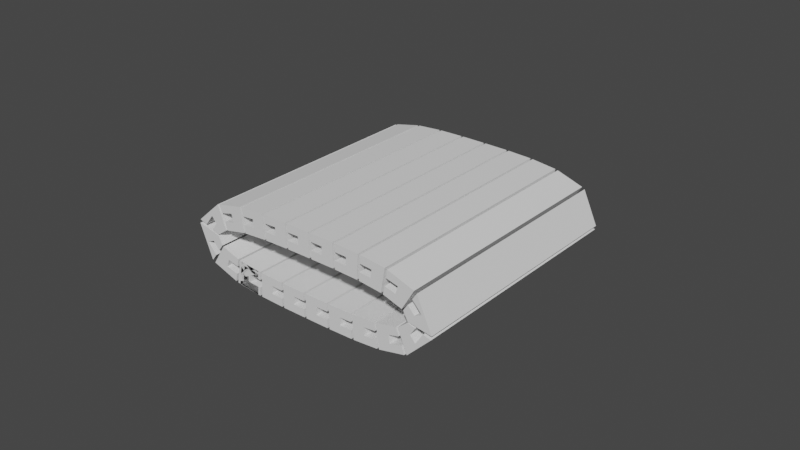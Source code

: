 # Source: B_BeltConveyor.blend  (saved by Blender 3.3.6; exported with 4.5.12 LTS)
import bpy
from mathutils import Matrix  # noqa: F401  (used for matrix-valued properties, if any)

bpy.ops.wm.read_factory_settings(use_empty=True)
scene = bpy.context.scene
scene.name = 'Scene'

# ---- collections
col_collection = bpy.data.collections.new('Collection'); scene.collection.children.link(col_collection)

# ---- world
world_world = bpy.data.worlds.new('World'); scene.world = world_world
world_world.use_nodes = True; world_world.node_tree.nodes.clear()
_N = world_world.node_tree.nodes; _L = world_world.node_tree.links
n0 = _N.new('ShaderNodeOutputWorld'); n0.name = 'World Output'; n0.location = (300, 300)
n1 = _N.new('ShaderNodeBackground'); n1.name = 'Background'; n1.location = (10, 300)
n1.inputs[0].default_value = (0.05088, 0.05088, 0.05088, 1.0)
_L.new(n1.outputs[0], n0.inputs[0])
n0.is_active_output = True
world_world.color = (0.05088, 0.05088, 0.05088)
world_world.use_sun_shadow = False
world_world.sun_shadow_jitter_overblur = 0.0

# ---- meshes
me_beltconveyor = bpy.data.meshes.new('BeltConveyor')
me_beltconveyor.from_pydata([(-0.1, -1.0, -0.1), (-0.1, -1.0, 0.1), (-0.1, 1.0, -0.1), (-0.1, 1.0, 0.1), (0.1, -1.0, -0.1), (0.1, -1.0, 0.1), (0.1, 1.0, -0.1), (0.1, 1.0, 0.1), (-4.47e-08, -1.0, -0.03333), (-4.47e-08, -1.0, 0.03333), (-4.47e-08, 1.0, 0.03333), (-4.47e-08, 1.0, -0.03333), (-0.1, -1.0, -0.03333), (-0.1, -1.0, 0.03333), (-0.1, 1.0, 0.03333), (-0.1, 1.0, -0.03333)], [], [(8, 12, 0), (2, 11, 10, 3, 7, 6), (6, 7, 5, 4), (4, 5, 1, 9, 8, 0), (2, 6, 4, 0), (7, 3, 1, 5), (1, 13, 9), (8, 9, 10, 11), (10, 9, 13, 14), (11, 8, 12, 15), (1, 3, 14, 13), (2, 0, 12, 15), (10, 14, 3), (11, 2, 15)])
_uv = me_beltconveyor.uv_layers.new(name='UVマップ')
_uv.uv.foreach_set('vector', [0.4583, 0.0, 0.4583, 0.0, 0.375, 0.0, 0.375, 0.25, 0.4583, 0.25, 0.5417, 0.25, 0.625, 0.25, 0.625, 0.5, 0.375, 0.5, 0.375, 0.5, 0.625, 0.5, 0.625, 0.75, 0.375, 0.75, 0.375, 0.75, 0.625, 0.75, 0.625, 1.0, 0.5417, 1.0, 0.4583, 1.0, 0.375, 1.0, 0.125, 0.5, 0.375, 0.5, 0.375, 0.75, 0.125, 0.75, 0.625, 0.5, 0.875, 0.5, 0.875, 0.75, 0.625, 0.75, 0.625, 0.0, 0.5417, 0.0, 0.5417, 0.0, 0.4583, 0.0, 0.5417, 0.0, 0.5417, 0.25, 0.4583, 0.25, 0.5417, 0.25, 0.5417, 0.0, 0.5417, 0.0, 0.5417, 0.25, 0.4583, 0.25, 0.4583, 0.0, 0.4583, 0.0, 0.4583, 0.25, 0.625, 0.0, 0.625, 0.25, 0.5417, 0.25, 0.5417, 0.0, 0.375, 0.25, 0.375, 0.0, 0.4583, 0.0, 0.4583, 0.25, 0.5417, 0.25, 0.5417, 0.25, 0.625, 0.25, 0.4583, 0.25, 0.375, 0.25, 0.4583, 0.25])
me_beltconveyor.update()

# ---- curves / text
cu_beltconveyorcurve = bpy.data.curves.new('BeltConveyorCurve', 'CURVE')
cu_beltconveyorcurve.dimensions = '3D'
_sp = cu_beltconveyorcurve.splines.new('BEZIER'); _sp.bezier_points.add(3)
_sp.bezier_points.foreach_set('co', [-1.0, 0.0, 0.0, 0.0, 0.0, 0.25, 1.0, 0.0, 0.0, 0.0, 0.0, -0.25])
_sp.bezier_points.foreach_set('handle_left', [-1.0, 0.0, -0.255, -0.5, -7.451e-09, 0.25, 1.0, 0.0, 0.25, 0.5, 1.49e-08, -0.25])
_sp.bezier_points.foreach_set('handle_right', [-1.0, 0.0, 0.25, 0.5, 7.451e-09, 0.25, 1.0, 0.0, -0.255, -0.5, -1.49e-08, -0.25])
for _p, _l, _r in zip(_sp.bezier_points, ['ALIGNED', 'ALIGNED', 'ALIGNED', 'ALIGNED'], ['ALIGNED', 'ALIGNED', 'ALIGNED', 'ALIGNED']): _p.handle_left_type = _l; _p.handle_right_type = _r
_sp.order_u = 0
_sp.order_v = 0
_sp.use_cyclic_u = True
cu_beltconveyorcurve.use_path = True
cu_beltconveyorcurve.fill_mode = 'FULL'
arm_x = bpy.data.armatures.new('アーマチュア')  # bones are not reproduced

# ---- objects
ob_beltconveyorcurve = bpy.data.objects.new('BeltConveyorCurve', cu_beltconveyorcurve)
ob_beltconveyor = bpy.data.objects.new('BeltConveyor', me_beltconveyor)
ob_x = bpy.data.objects.new('アーマチュア', arm_x)

# ---- transforms, parenting, visibility, modifiers, constraints
ob_beltconveyorcurve.location = (0.0, 0.0, 0.0)
ob_beltconveyor.parent = ob_x
ob_beltconveyor.matrix_parent_inverse = Matrix(((7.55e-08, -0.0, -1.0, -0.004026), (-0.0, 1.0, -0.0, -0.05553), (1.0, -0.0, 7.55e-08, 0.92), (-0.0, -0.0, -0.0, 1.0)))
ob_beltconveyor.location = (0.0, 0.0, 0.0)
_vg = ob_beltconveyor.vertex_groups.new(name='Bone')
for _i, _w in zip([0, 1, 2, 3, 4, 5, 6, 7, 8, 9, 10, 11, 12, 13, 14, 15], [0.4378, 0.4426, 0.4454, 0.4397, 0.4849, 0.4884, 0.5012, 0.4972, 0.4322, 0.4333, 0.4338, 0.4351, 0.4356, 0.4389, 0.4374, 0.4413]): _vg.add([_i], _w, 'REPLACE')
_vg = ob_beltconveyor.vertex_groups.new(name='Bone.001')
for _i, _w in zip([0, 1, 2, 3, 4, 5, 6, 7, 8, 9, 10, 11, 12, 13, 14, 15], [0.5622, 0.5574, 0.5546, 0.5603, 0.5151, 0.5116, 0.4988, 0.5028, 0.5678, 0.5667, 0.5662, 0.5649, 0.5644, 0.5611, 0.5626, 0.5587]): _vg.add([_i], _w, 'REPLACE')
_m = ob_beltconveyor.modifiers.new('配列', 'ARRAY')
_m.fit_type = 'FIT_CURVE'
_m.count = 21
_m.curve = ob_beltconveyorcurve
_m.relative_offset_displace = (-1.1, 0.0, 0.0)
_m = ob_beltconveyor.modifiers.new('カーブ', 'CURVE')
_m.object = ob_beltconveyorcurve
_m = ob_beltconveyor.modifiers.new('アーマチュア', 'ARMATURE')
_m.object = ob_x
ob_x.location = (4.08, 0.05553, -0.004026)
ob_x.rotation_euler = (-0.0, 1.571, 0.0)
ob_x.show_in_front = True

# ---- collection membership
col_collection.objects.link(ob_beltconveyorcurve)
col_collection.objects.link(ob_beltconveyor)
col_collection.objects.link(ob_x)

# ---- scene / render settings (as saved in the file)
scene.frame_start = 1; scene.frame_end = 40; scene.frame_set(30)
scene.render.engine = 'BLENDER_EEVEE_NEXT'
scene.cycles.sampling_pattern = 'TABULATED_SOBOL'
scene.cycles.use_light_tree = False
scene.view_settings.view_transform = 'Filmic'
bpy.context.view_layer.update()

# ---- added for rendering (the .blend has no active camera and no usable light): camera, sun
cam_auto = bpy.data.cameras.new('AutoCamera')
cam_auto.lens = 50.0
cam_auto.sensor_width = 36.0
cam_auto.clip_end = 1000.0
ob_auto_camera = bpy.data.objects.new('AutoCamera', cam_auto)
scene.collection.objects.link(ob_auto_camera)
ob_auto_camera.location = (4.74037, -5.68844, 3.79229)
ob_auto_camera.rotation_euler = (1.09748, -7.21219e-08, 0.694738)
scene.camera = ob_auto_camera
light_auto_sun = bpy.data.lights.new('AutoSun', 'SUN')
light_auto_sun.energy = 3.0
light_auto_sun.angle = 0.0523599
ob_auto_sun = bpy.data.objects.new('AutoSun', light_auto_sun)
scene.collection.objects.link(ob_auto_sun)
ob_auto_sun.rotation_euler = (0.872665, 0.174533, 0.523599)
bpy.context.view_layer.update()
